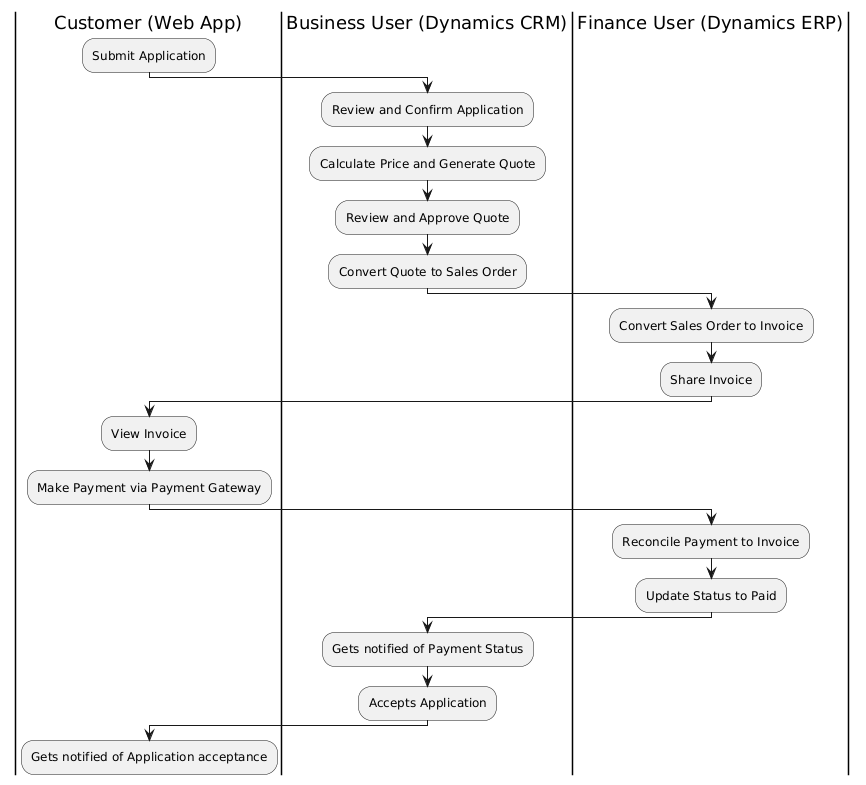

The diagram above was rendered by PlantUML. Its source (embedded in the PNG):
@startuml
|Customer (Web App)|
:Submit Application;

|Business User (Dynamics CRM)|
:Review and Confirm Application;
:Calculate Price and Generate Quote;
:Review and Approve Quote;
:Convert Quote to Sales Order;

|Finance User (Dynamics ERP)|
:Convert Sales Order to Invoice;
:Share Invoice;

|Customer (Web App)|
:View Invoice;
:Make Payment via Payment Gateway;

|Finance User (Dynamics ERP)|
:Reconcile Payment to Invoice;
:Update Status to Paid;

|Business User (Dynamics CRM)|
:Gets notified of Payment Status;
:Accepts Application;

|Customer (Web App)|
:Gets notified of Application acceptance;
@enduml